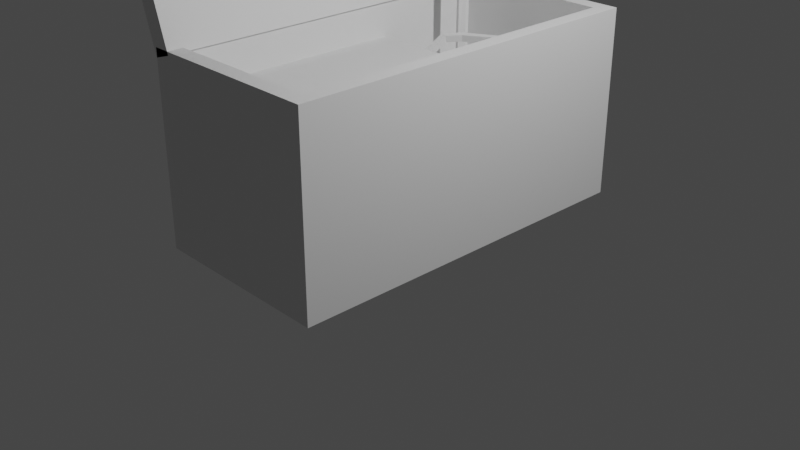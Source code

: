 # Source: eDeviceProp.blend  (saved by Blender 2.80.55; exported with 4.5.12 LTS)
import bpy
from mathutils import Matrix  # noqa: F401  (used for matrix-valued properties, if any)

bpy.ops.wm.read_factory_settings(use_empty=True)
scene = bpy.context.scene
scene.name = 'Scene'

# ---- collections
col_collection = bpy.data.collections.new('Collection'); scene.collection.children.link(col_collection)

# ---- materials (node trees are filled in below, after node groups)
mat_material = bpy.data.materials.new('Material')
mat_material.alpha_threshold = 0.0
mat_material.use_transparent_shadow = False
mat_material.roughness = 0.5
mat_material.line_color = (0.0, 0.0, 0.0, 1.0)

# ---- material node trees
mat_material.use_nodes = True; mat_material.node_tree.nodes.clear()
_N = mat_material.node_tree.nodes; _L = mat_material.node_tree.links
n0 = _N.new('ShaderNodeOutputMaterial'); n0.name = 'Material Output'; n0.location = (300, 300)
n1 = _N.new('ShaderNodeBsdfPrincipled'); n1.name = 'Principled BSDF'; n1.location = (10, 300)
n1.distribution = 'GGX'
n1.subsurface_method = 'BURLEY'
n1.inputs[3].default_value = 1.45
_L.new(n1.outputs[0], n0.inputs[0])
n0.is_active_output = True

# ---- world
world_world = bpy.data.worlds.new('World'); scene.world = world_world
world_world.use_nodes = True; world_world.node_tree.nodes.clear()
_N = world_world.node_tree.nodes; _L = world_world.node_tree.links
n0 = _N.new('ShaderNodeOutputWorld'); n0.name = 'World Output'; n0.location = (300, 300)
n1 = _N.new('ShaderNodeBackground'); n1.name = 'Background'; n1.location = (10, 300)
n1.inputs[0].default_value = (0.05088, 0.05088, 0.05088, 1.0)
_L.new(n1.outputs[0], n0.inputs[0])
n0.is_active_output = True
world_world.color = (0.05088, 0.05088, 0.05088)
world_world.use_sun_shadow = False
world_world.sun_shadow_jitter_overblur = 0.0

# ---- cameras
cam_camera = bpy.data.cameras.new('Camera')
cam_camera.clip_end = 100.0
cam_camera.ortho_scale = 7.314
cam_camera.dof.focus_distance = 0.0
cam_camera.dof.aperture_fstop = 128.0

# ---- lights
light_light = bpy.data.lights.new('Light', 'POINT')
light_light.transmission_factor = 0.0
light_light.cutoff_distance = 30.0
light_light.energy = 1000.0
light_light.shadow_buffer_clip_start = 1.001
light_light.shadow_soft_size = 0.1
light_light.shadow_maximum_resolution = 0.006
light_light.use_absolute_resolution = True

# ---- meshes
me_cuplane_001 = bpy.data.meshes.new('CUPlane.001')
me_cuplane_001.from_pydata([(0.1822, 0.9523, 0.7297), (0.2177, 1.023, 0.7297), (0.2881, 0.9872, 0.7297), (0.2526, 0.9168, 0.7297), (0.188, 0.9493, 1.001), (0.2235, 1.02, 1.001), (0.2823, 0.9902, 1.044), (0.2468, 0.9198, 1.044), (-0.5094, 1.301, 1.333), (-0.4739, 1.371, 1.333), (-0.4152, 1.341, 1.377), (-0.4506, 1.271, 1.377), (-0.5054, 1.3, 2.228), (-0.4802, 1.372, 2.244), (-0.4192, 1.342, 2.284), (-0.4444, 1.269, 2.267), (-1.07, 1.3, 2.467), (-1.058, 1.372, 2.494), (-1.029, 1.342, 2.561), (-1.041, 1.269, 2.533), (1.0, 2.0, 2.0), (1.0, 2.0, 0.0), (1.0, -2.0, 2.0), (1.0, -2.0, 0.0), (-1.0, 2.0, 2.0), (-1.0, 2.0, 0.0), (-1.0, -2.0, 2.0), (-1.0, -2.0, 0.0), (0.8377, -1.834, 2.0), (-0.8377, -1.834, 2.0), (0.8377, 1.834, 2.0), (-0.8377, 1.834, 2.0), (0.8377, -1.834, 1.596), (-0.8377, -1.834, 1.596), (0.8377, 1.834, 1.596), (-0.8377, 1.834, 1.596), (-0.8377, 0.59, 1.596), (0.8377, 0.59, 1.596), (-0.8377, 0.59, 0.8962), (-0.8377, 1.834, 0.8962), (0.8377, 1.834, 0.8962), (0.8377, 0.59, 0.8962), (-1.003, -2.0, 1.903), (-1.609, -2.0, 3.808), (-1.003, 2.0, 1.903), (-1.609, 2.0, 3.808), (-0.812, -2.0, 1.963), (-1.419, -2.0, 3.869), (-0.812, 2.0, 1.963), (-1.419, 2.0, 3.869), (-0.3654, 0.5426, 1.46), (-0.3648, 0.5682, 1.392), (-0.2927, 0.577, 1.396), (-0.2932, 0.5513, 1.464), (-0.427, 1.0, 1.63), (-0.427, 1.014, 1.558), (-0.3559, 0.9981, 1.555), (-0.3559, 0.9845, 1.627), (-0.3133, 1.183, 1.63), (-0.3185, 1.187, 1.557), (-0.2664, 1.137, 1.551), (-0.2612, 1.133, 1.623), (0.3352, 1.627, 1.612), (0.2959, 1.603, 1.556), (0.3345, 1.541, 1.556), (0.3738, 1.565, 1.612), (0.4918, 1.691, 0.82), (0.4308, 1.654, 0.8057), (0.4681, 1.592, 0.8081), (0.5291, 1.629, 0.8224)], [], [(0, 4, 7, 3), (1, 5, 4, 0), (2, 6, 5, 1), (3, 7, 6, 2), (4, 8, 11, 7), (5, 9, 8, 4), (6, 10, 9, 5), (7, 11, 10, 6), (8, 12, 15, 11), (9, 13, 12, 8), (10, 14, 13, 9), (11, 15, 14, 10), (12, 16, 19, 15), (13, 17, 16, 12), (14, 18, 17, 13), (15, 19, 18, 14), (24, 26, 29, 31), (23, 22, 26, 27), (27, 26, 24, 25), (25, 21, 23, 27), (21, 20, 22, 23), (25, 24, 20, 21), (30, 31, 35, 34), (22, 20, 30, 28), (20, 24, 31, 30), (26, 22, 28, 29), (34, 35, 39, 40), (28, 30, 34, 37, 32), (31, 29, 33, 36, 35), (29, 28, 32, 33), (33, 32, 37, 36), (40, 39, 38, 41), (37, 34, 40, 41), (35, 36, 38, 39), (36, 37, 41, 38), (42, 43, 45, 44), (44, 45, 49, 48), (48, 49, 47, 46), (46, 47, 43, 42), (44, 48, 46, 42), (49, 45, 43, 47), (50, 54, 57, 53), (51, 55, 54, 50), (52, 56, 55, 51), (53, 57, 56, 52), (54, 58, 61, 57), (55, 59, 58, 54), (56, 60, 59, 55), (57, 61, 60, 56), (58, 62, 65, 61), (59, 63, 62, 58), (60, 64, 63, 59), (61, 65, 64, 60), (62, 66, 69, 65), (63, 67, 66, 62), (64, 68, 67, 63), (65, 69, 68, 64)])
_uv = me_cuplane_001.uv_layers.new(name='UVMap')
_uv.uv.foreach_set('vector', [0.3336, 0.8963, 0.3339, 0.8695, 0.3406, 0.8696, 0.3391, 0.8964, 0.3279, 0.8968, 0.324, 0.8693, 0.3339, 0.8695, 0.3336, 0.8963, 0.3223, 0.8977, 0.3166, 0.87, 0.324, 0.8693, 0.3279, 0.8968, 0.3391, 0.8964, 0.3406, 0.8696, 0.3474, 0.8694, 0.3471, 0.8967, 0.3339, 0.8695, 0.3317, 0.7841, 0.337, 0.784, 0.3406, 0.8696, 0.324, 0.8693, 0.3261, 0.7841, 0.3317, 0.7841, 0.3339, 0.8695, 0.3166, 0.87, 0.3205, 0.7841, 0.3261, 0.7841, 0.324, 0.8693, 0.3406, 0.8696, 0.337, 0.784, 0.3452, 0.784, 0.3474, 0.8694, 0.3317, 0.7841, 0.3329, 0.6966, 0.3398, 0.6965, 0.337, 0.784, 0.3261, 0.7841, 0.3235, 0.6965, 0.3329, 0.6966, 0.3317, 0.7841, 0.3205, 0.7841, 0.3163, 0.6965, 0.3235, 0.6965, 0.3261, 0.7841, 0.337, 0.784, 0.3398, 0.6965, 0.3474, 0.6966, 0.3452, 0.784, 0.3329, 0.6966, 0.3322, 0.6328, 0.3382, 0.6328, 0.3398, 0.6965, 0.3235, 0.6965, 0.3263, 0.6327, 0.3322, 0.6328, 0.3329, 0.6966, 0.3163, 0.6965, 0.3195, 0.6324, 0.3263, 0.6327, 0.3235, 0.6965, 0.3398, 0.6965, 0.3382, 0.6328, 0.3465, 0.6326, 0.3474, 0.6966, 0.4362, 0.4778, 0.4362, 0.8858, 0.4196, 0.8688, 0.4196, 0.4947, 0.7858, 0.2608, 0.929, 0.2608, 0.929, 0.404, 0.7858, 0.404, 0.7858, 0.404, 0.7858, 0.5472, 0.4994, 0.5472, 0.4994, 0.404, 0.4994, 0.404, 0.4994, 0.2608, 0.7858, 0.2608, 0.7858, 0.404, 0.4994, 0.2608, 0.4994, 0.1176, 0.7858, 0.1176, 0.7858, 0.2608, 0.4994, 0.404, 0.3562, 0.404, 0.3562, 0.2608, 0.4994, 0.2608, 0.1361, 0.3821, 0.307, 0.3821, 0.307, 0.4233, 0.1361, 0.4233, 0.006991, 0.8858, 0.006991, 0.4778, 0.02354, 0.4947, 0.02354, 0.8688, 0.1196, 0.3652, 0.3236, 0.3652, 0.307, 0.3821, 0.1361, 0.3821, 0.3236, 0.9984, 0.1196, 0.9984, 0.1361, 0.9814, 0.307, 0.9814, 0.1361, 0.4233, 0.307, 0.4233, 0.307, 0.4947, 0.1361, 0.4947, 0.02354, 0.8688, 0.02354, 0.4947, 0.06474, 0.4947, 0.06474, 0.6216, 0.06474, 0.8688, 0.4196, 0.4947, 0.4196, 0.8688, 0.3784, 0.8688, 0.3784, 0.6216, 0.3784, 0.4947, 0.307, 0.9814, 0.1361, 0.9814, 0.1361, 0.9402, 0.307, 0.9402, 0.307, 0.9402, 0.1361, 0.9402, 0.1361, 0.693, 0.307, 0.693, 0.1361, 0.4947, 0.307, 0.4947, 0.307, 0.6216, 0.1361, 0.6216, 0.06474, 0.6216, 0.06474, 0.4947, 0.1361, 0.4947, 0.1361, 0.6216, 0.3784, 0.4947, 0.3784, 0.6216, 0.307, 0.6216, 0.307, 0.4947, 0.307, 0.693, 0.1361, 0.693, 0.1361, 0.6216, 0.307, 0.6216, 0.9622, 0.7756, 0.9622, 0.9647, 0.5841, 0.9647, 0.5841, 0.7756, 0.5652, 0.7567, 0.5652, 0.5676, 0.5841, 0.5676, 0.5841, 0.7567, 0.5841, 0.7567, 0.5841, 0.5676, 0.9622, 0.5676, 0.9622, 0.7567, 0.9622, 0.7567, 0.9622, 0.5676, 0.9811, 0.5676, 0.9811, 0.7567, 0.5841, 0.7756, 0.5841, 0.7567, 0.9622, 0.7567, 0.9622, 0.7756, 0.5841, 0.9836, 0.5841, 0.9647, 0.9622, 0.9647, 0.9622, 0.9836, 0.3639, 0.8018, 0.3647, 0.7651, 0.3701, 0.765, 0.3696, 0.8019, 0.3578, 0.8016, 0.3596, 0.7651, 0.3647, 0.7651, 0.3639, 0.8018, 0.3529, 0.8014, 0.354, 0.7649, 0.3596, 0.7651, 0.3578, 0.8016, 0.3479, 0.8013, 0.3483, 0.7645, 0.354, 0.7649, 0.3529, 0.8014, 0.3647, 0.7651, 0.3637, 0.7511, 0.3696, 0.751, 0.3701, 0.765, 0.3596, 0.7651, 0.3589, 0.7514, 0.3637, 0.7511, 0.3647, 0.7651, 0.354, 0.7649, 0.3545, 0.7516, 0.3589, 0.7514, 0.3596, 0.7651, 0.3483, 0.7645, 0.3499, 0.7515, 0.3545, 0.7516, 0.354, 0.7649, 0.3637, 0.7511, 0.3633, 0.6937, 0.3688, 0.6937, 0.3696, 0.751, 0.3589, 0.7514, 0.3584, 0.6936, 0.3633, 0.6937, 0.3637, 0.7511, 0.3545, 0.7516, 0.3522, 0.6936, 0.3584, 0.6936, 0.3589, 0.7514, 0.3499, 0.7515, 0.3474, 0.6935, 0.3522, 0.6936, 0.3545, 0.7516, 0.3633, 0.6937, 0.3647, 0.633, 0.3701, 0.6332, 0.3688, 0.6937, 0.3584, 0.6936, 0.3603, 0.6329, 0.3647, 0.633, 0.3633, 0.6937, 0.3522, 0.6936, 0.356, 0.6327, 0.3603, 0.6329, 0.3584, 0.6936, 0.3474, 0.6935, 0.3517, 0.6324, 0.356, 0.6327, 0.3522, 0.6936])
me_cuplane_001.materials.append(mat_material)
me_cuplane_001.use_remesh_preserve_volume = False
me_cuplane_001.use_remesh_preserve_attributes = False
me_cuplane_001.use_mirror_vertex_groups = False
me_cuplane_001.auto_texspace = False
me_cuplane_001.update()

# ---- objects
ob_light = bpy.data.objects.new('Light', light_light)
ob_camera = bpy.data.objects.new('Camera', cam_camera)
ob_cable1 = bpy.data.objects.new('cable1', me_cuplane_001)

# ---- transforms, parenting, visibility, modifiers, constraints
ob_light.location = (4.076, 1.005, 5.904)
ob_light.rotation_euler = (0.6503, 0.05522, 1.866)
ob_light.lock_rotations_4d = False
ob_light.empty_display_type = 'ARROWS'
ob_light.color = (0.0, 0.0, 0.0, 0.0)
ob_light.lineart.crease_threshold = 0.0
ob_camera.location = (7.359, -6.926, 4.958)
ob_camera.rotation_euler = (1.109, 0.0, 0.8149)
ob_camera.lock_rotations_4d = False
ob_camera.empty_display_type = 'ARROWS'
ob_camera.color = (0.0, 0.0, 0.0, 0.0)
ob_camera.display_type = 'WIRE'
ob_camera.lineart.crease_threshold = 0.0
ob_cable1.location = (0.0, 0.0, 0.0)
ob_cable1.lineart.crease_threshold = 0.0

# ---- collection membership
col_collection.objects.link(ob_light)
col_collection.objects.link(ob_camera)
col_collection.objects.link(ob_cable1)

# ---- scene / render settings (as saved in the file)
scene.camera = ob_camera
scene.frame_start = 1; scene.frame_end = 250; scene.frame_set(1)
scene.render.engine = 'BLENDER_EEVEE_NEXT'
scene.cycles.use_denoising = False
scene.cycles.samples = 128
scene.cycles.sampling_pattern = 'TABULATED_SOBOL'
scene.cycles.use_adaptive_sampling = False
scene.cycles.use_light_tree = False
scene.view_settings.view_transform = 'Filmic'
bpy.context.view_layer.update()
